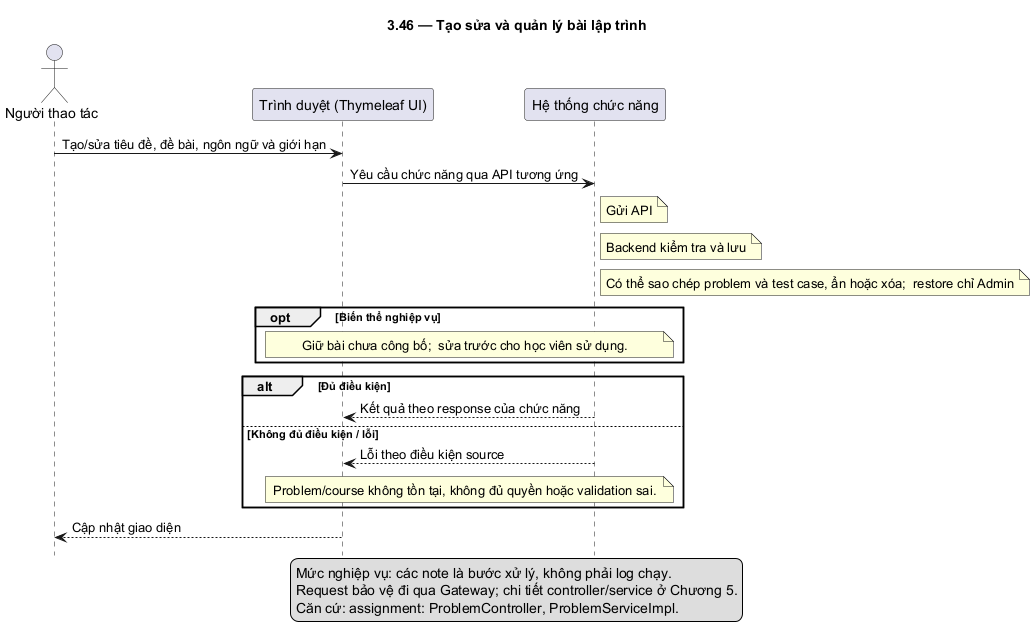

The diagram above was rendered by PlantUML. Its source (embedded in the PNG):
@startuml
skinparam defaultFontName DejaVu Sans
skinparam shadowing false
hide footbox
title 3.46 — Tạo sửa và quản lý bài lập trình
actor "Người thao tác" as U
participant "Trình duyệt (Thymeleaf UI)" as F
participant "Hệ thống chức năng" as B
U -> F: Tạo/sửa tiêu đề, đề bài, ngôn ngữ và giới hạn
F -> B: Yêu cầu chức năng qua API tương ứng
note right of B: Gửi API
note right of B: Backend kiểm tra và lưu
note right of B: Có thể sao chép problem và test case, ẩn hoặc xóa;  restore chỉ Admin
opt Biến thể nghiệp vụ
note over F,B: Giữ bài chưa công bố;  sửa trước cho học viên sử dụng.
end
alt Đủ điều kiện
B --> F: Kết quả theo response của chức năng
else Không đủ điều kiện / lỗi
B --> F: Lỗi theo điều kiện source
note over F,B: Problem/course không tồn tại, không đủ quyền hoặc validation sai.
end
F --> U: Cập nhật giao diện
legend bottom
Mức nghiệp vụ: các note là bước xử lý, không phải log chạy.
Request bảo vệ đi qua Gateway; chi tiết controller/service ở Chương 5.
Căn cứ: assignment: ProblemController, ProblemServiceImpl.
endlegend
@enduml